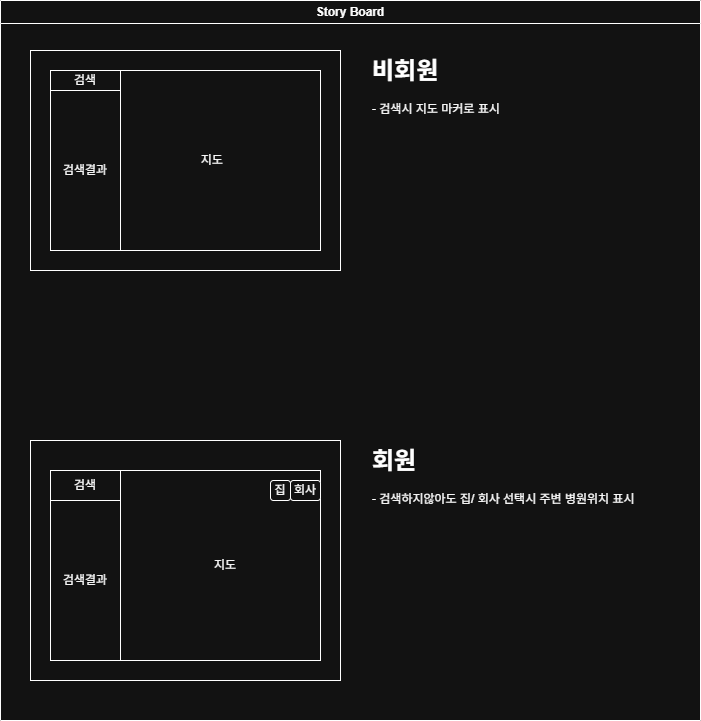

The diagram above was exported from draw.io. Its source (the exported page's mxGraphModel, read from the mxfile embedded in the PNG):
<mxGraphModel dx="1426" dy="785" grid="1" gridSize="10" guides="1" tooltips="1" connect="1" arrows="1" fold="1" page="1" pageScale="1" pageWidth="827" pageHeight="1169" math="0" shadow="0">
  <root>
    <mxCell id="NH3HVV4zuohqh5uj1_yw-0" />
    <mxCell id="NH3HVV4zuohqh5uj1_yw-1" parent="NH3HVV4zuohqh5uj1_yw-0" />
    <mxCell id="NH3HVV4zuohqh5uj1_yw-2" parent="NH3HVV4zuohqh5uj1_yw-1" style="swimlane;whiteSpace=wrap;html=1;" value="Story Board" vertex="1">
      <mxGeometry height="720" width="700" x="50" y="40" as="geometry">
        <mxRectangle height="30" width="140" x="60" y="40" as="alternateBounds" />
      </mxGeometry>
    </mxCell>
    <mxCell id="NH3HVV4zuohqh5uj1_yw-3" parent="NH3HVV4zuohqh5uj1_yw-2" style="rounded=0;whiteSpace=wrap;html=1;" value="" vertex="1">
      <mxGeometry height="220" width="310" x="30" y="50" as="geometry" />
    </mxCell>
    <mxCell id="NH3HVV4zuohqh5uj1_yw-4" parent="NH3HVV4zuohqh5uj1_yw-2" style="text;html=1;whiteSpace=wrap;overflow=hidden;rounded=0;" value="&lt;h1 style=&quot;margin-top: 0px;&quot;&gt;비회원&lt;/h1&gt;&lt;p&gt;- 검색시 지도 마커로 표시&lt;/p&gt;" vertex="1">
      <mxGeometry height="270" width="290" x="370" y="50" as="geometry" />
    </mxCell>
    <mxCell id="NH3HVV4zuohqh5uj1_yw-6" parent="NH3HVV4zuohqh5uj1_yw-2" style="rounded=0;whiteSpace=wrap;html=1;" value="&lt;span style=&quot;white-space: pre;&quot;&gt;&#09;&lt;/span&gt;&lt;span style=&quot;white-space: pre;&quot;&gt;&#09;&lt;/span&gt;지도" vertex="1">
      <mxGeometry height="180" width="270" x="50" y="70" as="geometry" />
    </mxCell>
    <mxCell id="NH3HVV4zuohqh5uj1_yw-7" parent="NH3HVV4zuohqh5uj1_yw-2" style="rounded=0;whiteSpace=wrap;html=1;" value="" vertex="1">
      <mxGeometry height="240" width="310" x="30" y="440" as="geometry" />
    </mxCell>
    <mxCell id="NH3HVV4zuohqh5uj1_yw-8" parent="NH3HVV4zuohqh5uj1_yw-2" style="text;html=1;whiteSpace=wrap;overflow=hidden;rounded=0;" value="&lt;h1 style=&quot;margin-top: 0px;&quot;&gt;회원&lt;/h1&gt;&lt;p&gt;- 검색하지않아도 집/ 회사 선택시 주변 병원위치 표시&lt;/p&gt;&lt;p&gt;&lt;br&gt;&lt;/p&gt;&lt;p&gt;&lt;br&gt;&lt;/p&gt;" vertex="1">
      <mxGeometry height="240" width="290" x="370" y="440" as="geometry" />
    </mxCell>
    <mxCell id="NH3HVV4zuohqh5uj1_yw-10" parent="NH3HVV4zuohqh5uj1_yw-2" style="rounded=0;whiteSpace=wrap;html=1;" value="검색" vertex="1">
      <mxGeometry height="20" width="70" x="50" y="70" as="geometry" />
    </mxCell>
    <mxCell id="NH3HVV4zuohqh5uj1_yw-13" parent="NH3HVV4zuohqh5uj1_yw-2" style="rounded=0;whiteSpace=wrap;html=1;" value="&lt;span style=&quot;white-space: pre;&quot;&gt;&#09;&lt;/span&gt;&lt;span style=&quot;white-space: pre;&quot;&gt;&#09;&lt;/span&gt;&lt;span style=&quot;white-space: pre;&quot;&gt;&#09;&lt;/span&gt;지도" vertex="1">
      <mxGeometry height="190" width="270" x="50" y="470" as="geometry" />
    </mxCell>
    <mxCell id="NH3HVV4zuohqh5uj1_yw-14" parent="NH3HVV4zuohqh5uj1_yw-2" style="rounded=1;whiteSpace=wrap;html=1;" value="집" vertex="1">
      <mxGeometry height="20" width="20" x="270" y="480" as="geometry" />
    </mxCell>
    <mxCell id="NH3HVV4zuohqh5uj1_yw-15" parent="NH3HVV4zuohqh5uj1_yw-2" style="rounded=1;whiteSpace=wrap;html=1;" value="회사" vertex="1">
      <mxGeometry height="20" width="30" x="290" y="480" as="geometry" />
    </mxCell>
    <mxCell id="mFUrkKSqj0UIu5V60FCt-0" parent="NH3HVV4zuohqh5uj1_yw-2" style="rounded=0;whiteSpace=wrap;html=1;" value="검색결과" vertex="1">
      <mxGeometry height="160" width="70" x="50" y="90" as="geometry" />
    </mxCell>
    <mxCell id="mFUrkKSqj0UIu5V60FCt-3" parent="NH3HVV4zuohqh5uj1_yw-2" style="rounded=0;whiteSpace=wrap;html=1;" value="검색결과" vertex="1">
      <mxGeometry height="160" width="70" x="50" y="500" as="geometry" />
    </mxCell>
    <mxCell id="mFUrkKSqj0UIu5V60FCt-4" parent="NH3HVV4zuohqh5uj1_yw-2" style="rounded=0;whiteSpace=wrap;html=1;" value="검색" vertex="1">
      <mxGeometry height="30" width="70" x="50" y="470" as="geometry" />
    </mxCell>
  </root>
</mxGraphModel>